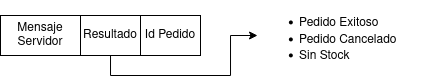

The diagram above was exported from draw.io. Its source (the exported page's mxGraphModel, read from the mxfile embedded in the PNG):
<mxGraphModel dx="989" dy="546" grid="1" gridSize="10" guides="1" tooltips="1" connect="1" arrows="1" fold="1" page="0" pageScale="1" pageWidth="850" pageHeight="1100" background="#ffffff" math="0" shadow="0">
  <root>
    <mxCell id="0" />
    <mxCell id="1" parent="0" />
    <mxCell id="2" value="Id Pedido" style="rounded=0;whiteSpace=wrap;html=1;" vertex="1" parent="1">
      <mxGeometry x="300" y="520" width="60" height="40" as="geometry" />
    </mxCell>
    <mxCell id="3" style="edgeStyle=orthogonalEdgeStyle;rounded=0;orthogonalLoop=1;jettySize=auto;html=1;" edge="1" source="4" target="6" parent="1">
      <mxGeometry relative="1" as="geometry">
        <Array as="points">
          <mxPoint x="270" y="580" />
          <mxPoint x="390" y="580" />
          <mxPoint x="390" y="540" />
        </Array>
      </mxGeometry>
    </mxCell>
    <mxCell id="4" value="Resultado" style="rounded=0;whiteSpace=wrap;html=1;" vertex="1" parent="1">
      <mxGeometry x="240" y="520" width="60" height="40" as="geometry" />
    </mxCell>
    <mxCell id="5" value="Mensaje&lt;br&gt;Servidor" style="rounded=0;whiteSpace=wrap;html=1;" vertex="1" parent="1">
      <mxGeometry x="160" y="520" width="80" height="40" as="geometry" />
    </mxCell>
    <mxCell id="6" value="&lt;ul&gt;&lt;li&gt;Pedido Exitoso&lt;/li&gt;&lt;li&gt;Pedido Cancelado&lt;/li&gt;&lt;li&gt;Sin Stock&lt;/li&gt;&lt;/ul&gt;" style="text;strokeColor=none;fillColor=none;html=1;whiteSpace=wrap;verticalAlign=middle;overflow=hidden;" vertex="1" parent="1">
      <mxGeometry x="417" y="505" width="170" height="70" as="geometry" />
    </mxCell>
  </root>
</mxGraphModel>